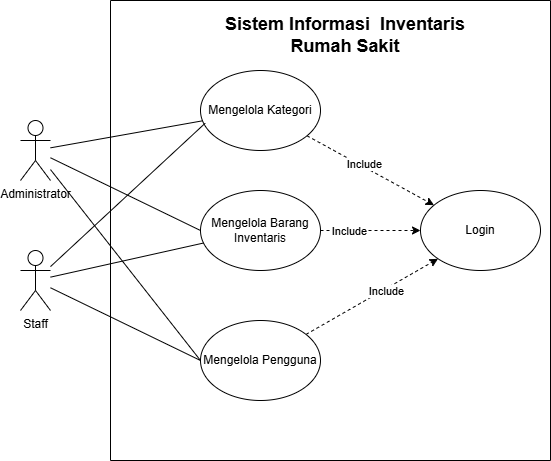

The diagram above was exported from draw.io. Its source (the exported page's mxGraphModel, read from the mxfile embedded in the PNG):
<mxGraphModel dx="934" dy="540" grid="1" gridSize="10" guides="1" tooltips="1" connect="1" arrows="1" fold="1" page="1" pageScale="1" pageWidth="827" pageHeight="1169" math="0" shadow="0">
  <root>
    <mxCell id="0" />
    <mxCell id="1" parent="0" />
    <mxCell id="p8hK7-eCoPzo5k4CUOrS-15" style="rounded=0;orthogonalLoop=1;jettySize=auto;html=1;dashed=1;" edge="1" parent="1" source="p8hK7-eCoPzo5k4CUOrS-1" target="p8hK7-eCoPzo5k4CUOrS-4">
      <mxGeometry relative="1" as="geometry" />
    </mxCell>
    <mxCell id="p8hK7-eCoPzo5k4CUOrS-16" value="Include" style="edgeLabel;html=1;align=center;verticalAlign=middle;resizable=0;points=[];" vertex="1" connectable="0" parent="p8hK7-eCoPzo5k4CUOrS-15">
      <mxGeometry x="-0.1269" y="2" relative="1" as="geometry">
        <mxPoint y="-1" as="offset" />
      </mxGeometry>
    </mxCell>
    <mxCell id="p8hK7-eCoPzo5k4CUOrS-1" value="Mengelola Kategori" style="ellipse;whiteSpace=wrap;html=1;" vertex="1" parent="1">
      <mxGeometry x="350" y="110" width="120" height="80" as="geometry" />
    </mxCell>
    <mxCell id="p8hK7-eCoPzo5k4CUOrS-17" style="rounded=0;orthogonalLoop=1;jettySize=auto;html=1;entryX=0;entryY=0.5;entryDx=0;entryDy=0;dashed=1;" edge="1" parent="1" source="p8hK7-eCoPzo5k4CUOrS-2" target="p8hK7-eCoPzo5k4CUOrS-4">
      <mxGeometry relative="1" as="geometry" />
    </mxCell>
    <mxCell id="p8hK7-eCoPzo5k4CUOrS-18" value="Include" style="edgeLabel;html=1;align=center;verticalAlign=middle;resizable=0;points=[];" vertex="1" connectable="0" parent="p8hK7-eCoPzo5k4CUOrS-17">
      <mxGeometry x="-0.4453" relative="1" as="geometry">
        <mxPoint as="offset" />
      </mxGeometry>
    </mxCell>
    <mxCell id="p8hK7-eCoPzo5k4CUOrS-2" value="Mengelola Barang Inventaris" style="ellipse;whiteSpace=wrap;html=1;" vertex="1" parent="1">
      <mxGeometry x="350" y="230" width="120" height="80" as="geometry" />
    </mxCell>
    <mxCell id="p8hK7-eCoPzo5k4CUOrS-19" style="rounded=0;orthogonalLoop=1;jettySize=auto;html=1;entryX=0;entryY=1;entryDx=0;entryDy=0;dashed=1;" edge="1" parent="1" source="p8hK7-eCoPzo5k4CUOrS-3" target="p8hK7-eCoPzo5k4CUOrS-4">
      <mxGeometry relative="1" as="geometry" />
    </mxCell>
    <mxCell id="p8hK7-eCoPzo5k4CUOrS-20" value="Include" style="edgeLabel;html=1;align=center;verticalAlign=middle;resizable=0;points=[];" vertex="1" connectable="0" parent="p8hK7-eCoPzo5k4CUOrS-19">
      <mxGeometry x="0.213" y="-2" relative="1" as="geometry">
        <mxPoint x="-1" as="offset" />
      </mxGeometry>
    </mxCell>
    <mxCell id="p8hK7-eCoPzo5k4CUOrS-3" value="Mengelola Pengguna" style="ellipse;whiteSpace=wrap;html=1;" vertex="1" parent="1">
      <mxGeometry x="350" y="360" width="120" height="80" as="geometry" />
    </mxCell>
    <mxCell id="p8hK7-eCoPzo5k4CUOrS-4" value="Login" style="ellipse;whiteSpace=wrap;html=1;" vertex="1" parent="1">
      <mxGeometry x="570" y="230" width="120" height="80" as="geometry" />
    </mxCell>
    <mxCell id="p8hK7-eCoPzo5k4CUOrS-9" style="rounded=0;orthogonalLoop=1;jettySize=auto;html=1;endArrow=none;startFill=0;" edge="1" parent="1" source="p8hK7-eCoPzo5k4CUOrS-5" target="p8hK7-eCoPzo5k4CUOrS-1">
      <mxGeometry relative="1" as="geometry" />
    </mxCell>
    <mxCell id="p8hK7-eCoPzo5k4CUOrS-10" style="rounded=0;orthogonalLoop=1;jettySize=auto;html=1;entryX=0;entryY=0.5;entryDx=0;entryDy=0;endArrow=none;startFill=0;" edge="1" parent="1" source="p8hK7-eCoPzo5k4CUOrS-5" target="p8hK7-eCoPzo5k4CUOrS-2">
      <mxGeometry relative="1" as="geometry" />
    </mxCell>
    <mxCell id="p8hK7-eCoPzo5k4CUOrS-11" style="rounded=0;orthogonalLoop=1;jettySize=auto;html=1;entryX=0;entryY=0.5;entryDx=0;entryDy=0;endArrow=none;startFill=0;" edge="1" parent="1" source="p8hK7-eCoPzo5k4CUOrS-5" target="p8hK7-eCoPzo5k4CUOrS-3">
      <mxGeometry relative="1" as="geometry" />
    </mxCell>
    <mxCell id="p8hK7-eCoPzo5k4CUOrS-5" value="Administrator" style="shape=umlActor;verticalLabelPosition=bottom;verticalAlign=top;html=1;outlineConnect=0;" vertex="1" parent="1">
      <mxGeometry x="170" y="160" width="30" height="60" as="geometry" />
    </mxCell>
    <mxCell id="p8hK7-eCoPzo5k4CUOrS-13" style="rounded=0;orthogonalLoop=1;jettySize=auto;html=1;endArrow=none;startFill=0;" edge="1" parent="1" source="p8hK7-eCoPzo5k4CUOrS-6" target="p8hK7-eCoPzo5k4CUOrS-2">
      <mxGeometry relative="1" as="geometry" />
    </mxCell>
    <mxCell id="p8hK7-eCoPzo5k4CUOrS-14" style="rounded=0;orthogonalLoop=1;jettySize=auto;html=1;entryX=0;entryY=0.5;entryDx=0;entryDy=0;endArrow=none;startFill=0;" edge="1" parent="1" source="p8hK7-eCoPzo5k4CUOrS-6" target="p8hK7-eCoPzo5k4CUOrS-3">
      <mxGeometry relative="1" as="geometry" />
    </mxCell>
    <mxCell id="p8hK7-eCoPzo5k4CUOrS-6" value="Staff" style="shape=umlActor;verticalLabelPosition=bottom;verticalAlign=top;html=1;outlineConnect=0;" vertex="1" parent="1">
      <mxGeometry x="170" y="290" width="30" height="60" as="geometry" />
    </mxCell>
    <mxCell id="p8hK7-eCoPzo5k4CUOrS-12" style="rounded=0;orthogonalLoop=1;jettySize=auto;html=1;entryX=0.039;entryY=0.659;entryDx=0;entryDy=0;entryPerimeter=0;endArrow=none;startFill=0;" edge="1" parent="1" source="p8hK7-eCoPzo5k4CUOrS-6" target="p8hK7-eCoPzo5k4CUOrS-1">
      <mxGeometry relative="1" as="geometry" />
    </mxCell>
    <mxCell id="p8hK7-eCoPzo5k4CUOrS-23" value="" style="swimlane;startSize=0;" vertex="1" parent="1">
      <mxGeometry x="260" y="40" width="440" height="460" as="geometry" />
    </mxCell>
    <mxCell id="p8hK7-eCoPzo5k4CUOrS-21" value="&lt;font style=&quot;font-size: 18px;&quot;&gt;&lt;b&gt;Sistem Informasi&amp;nbsp; Inventaris Rumah Sakit&lt;/b&gt;&lt;/font&gt;" style="text;html=1;align=center;verticalAlign=middle;whiteSpace=wrap;rounded=0;" vertex="1" parent="p8hK7-eCoPzo5k4CUOrS-23">
      <mxGeometry x="100" y="20" width="270" height="30" as="geometry" />
    </mxCell>
  </root>
</mxGraphModel>